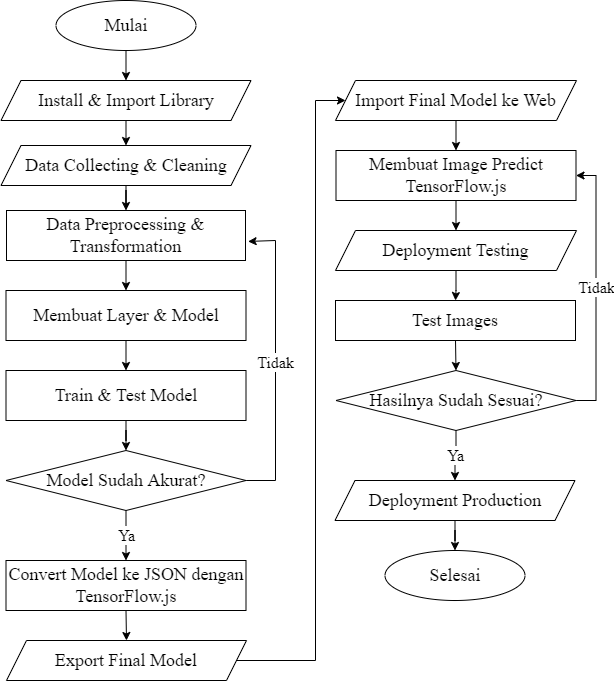

The diagram above was exported from draw.io. Its source (the exported page's mxGraphModel, read from the mxfile embedded in the PNG):
<mxGraphModel dx="782" dy="428" grid="1" gridSize="10" guides="1" tooltips="1" connect="1" arrows="1" fold="1" page="1" pageScale="1" pageWidth="827" pageHeight="1169" math="0" shadow="0">
  <root>
    <mxCell id="0" />
    <mxCell id="1" parent="0" />
    <mxCell id="zVf6gFmjgH7ORG9ChD0n-1" style="edgeStyle=orthogonalEdgeStyle;rounded=0;orthogonalLoop=1;jettySize=auto;html=1;exitX=0.5;exitY=1;exitDx=0;exitDy=0;entryX=0.5;entryY=0;entryDx=0;entryDy=0;" parent="1" source="zVf6gFmjgH7ORG9ChD0n-2" target="zVf6gFmjgH7ORG9ChD0n-5" edge="1">
      <mxGeometry relative="1" as="geometry" />
    </mxCell>
    <mxCell id="zVf6gFmjgH7ORG9ChD0n-2" value="Mulai" style="ellipse;whiteSpace=wrap;html=1;fontSize=18;fontFamily=Times New Roman;" parent="1" vertex="1">
      <mxGeometry x="180.5" y="20" width="140" height="50" as="geometry" />
    </mxCell>
    <mxCell id="zVf6gFmjgH7ORG9ChD0n-3" value="Selesai" style="ellipse;whiteSpace=wrap;html=1;fontSize=18;fontFamily=Times New Roman;" parent="1" vertex="1">
      <mxGeometry x="509.5" y="570" width="140" height="50" as="geometry" />
    </mxCell>
    <mxCell id="zVf6gFmjgH7ORG9ChD0n-4" style="edgeStyle=orthogonalEdgeStyle;rounded=0;orthogonalLoop=1;jettySize=auto;html=1;exitX=0.5;exitY=1;exitDx=0;exitDy=0;entryX=0.5;entryY=0;entryDx=0;entryDy=0;" parent="1" source="zVf6gFmjgH7ORG9ChD0n-5" target="zVf6gFmjgH7ORG9ChD0n-7" edge="1">
      <mxGeometry relative="1" as="geometry" />
    </mxCell>
    <mxCell id="zVf6gFmjgH7ORG9ChD0n-5" value="Install &amp;amp; Import Library" style="shape=parallelogram;perimeter=parallelogramPerimeter;whiteSpace=wrap;html=1;fixedSize=1;fontSize=18;fontFamily=Times New Roman;" parent="1" vertex="1">
      <mxGeometry x="125.5" y="100" width="250" height="40" as="geometry" />
    </mxCell>
    <mxCell id="zVf6gFmjgH7ORG9ChD0n-6" style="edgeStyle=orthogonalEdgeStyle;rounded=0;orthogonalLoop=1;jettySize=auto;html=1;entryX=0.5;entryY=0;entryDx=0;entryDy=0;" parent="1" source="zVf6gFmjgH7ORG9ChD0n-7" target="zVf6gFmjgH7ORG9ChD0n-9" edge="1">
      <mxGeometry relative="1" as="geometry" />
    </mxCell>
    <mxCell id="zVf6gFmjgH7ORG9ChD0n-7" value="Data Collecting &amp;amp; Cleaning" style="shape=parallelogram;perimeter=parallelogramPerimeter;whiteSpace=wrap;html=1;fixedSize=1;fontSize=18;fontFamily=Times New Roman;" parent="1" vertex="1">
      <mxGeometry x="125.5" y="165" width="250" height="40" as="geometry" />
    </mxCell>
    <mxCell id="0pyJhwgPNNJ6r8bnlZfZ-4" style="edgeStyle=orthogonalEdgeStyle;rounded=0;orthogonalLoop=1;jettySize=auto;html=1;exitX=0.5;exitY=1;exitDx=0;exitDy=0;entryX=0.5;entryY=0;entryDx=0;entryDy=0;" parent="1" source="zVf6gFmjgH7ORG9ChD0n-9" target="0pyJhwgPNNJ6r8bnlZfZ-2" edge="1">
      <mxGeometry relative="1" as="geometry" />
    </mxCell>
    <mxCell id="zVf6gFmjgH7ORG9ChD0n-9" value="Data Preprocessing &amp;amp; Transformation" style="rounded=0;whiteSpace=wrap;html=1;fontSize=18;fontFamily=Times New Roman;" parent="1" vertex="1">
      <mxGeometry x="131" y="230" width="239" height="50" as="geometry" />
    </mxCell>
    <mxCell id="zVf6gFmjgH7ORG9ChD0n-10" style="edgeStyle=orthogonalEdgeStyle;rounded=0;orthogonalLoop=1;jettySize=auto;html=1;exitX=0.5;exitY=1;exitDx=0;exitDy=0;" parent="1" source="zVf6gFmjgH7ORG9ChD0n-11" target="zVf6gFmjgH7ORG9ChD0n-18" edge="1">
      <mxGeometry relative="1" as="geometry" />
    </mxCell>
    <mxCell id="zVf6gFmjgH7ORG9ChD0n-11" value="Train &amp;amp; Test Model" style="rounded=0;whiteSpace=wrap;html=1;fontSize=18;fontFamily=Times New Roman;" parent="1" vertex="1">
      <mxGeometry x="130.5" y="390" width="240" height="50" as="geometry" />
    </mxCell>
    <mxCell id="zVf6gFmjgH7ORG9ChD0n-12" style="edgeStyle=orthogonalEdgeStyle;rounded=0;orthogonalLoop=1;jettySize=auto;html=1;exitX=0.5;exitY=1;exitDx=0;exitDy=0;entryX=0.5;entryY=0;entryDx=0;entryDy=0;" parent="1" source="zVf6gFmjgH7ORG9ChD0n-13" target="zVf6gFmjgH7ORG9ChD0n-15" edge="1">
      <mxGeometry relative="1" as="geometry" />
    </mxCell>
    <mxCell id="zVf6gFmjgH7ORG9ChD0n-13" value="Convert Model ke JSON dengan TensorFlow.js" style="rounded=0;whiteSpace=wrap;html=1;fontSize=18;fontFamily=Times New Roman;" parent="1" vertex="1">
      <mxGeometry x="130.5" y="580" width="240" height="50" as="geometry" />
    </mxCell>
    <mxCell id="zVf6gFmjgH7ORG9ChD0n-14" style="edgeStyle=orthogonalEdgeStyle;rounded=0;orthogonalLoop=1;jettySize=auto;html=1;exitX=1;exitY=0.5;exitDx=0;exitDy=0;entryX=0;entryY=0.5;entryDx=0;entryDy=0;" parent="1" source="zVf6gFmjgH7ORG9ChD0n-15" target="zVf6gFmjgH7ORG9ChD0n-20" edge="1">
      <mxGeometry relative="1" as="geometry">
        <Array as="points">
          <mxPoint x="440" y="680" />
          <mxPoint x="440" y="120" />
        </Array>
      </mxGeometry>
    </mxCell>
    <mxCell id="zVf6gFmjgH7ORG9ChD0n-15" value="Export Final Model" style="shape=parallelogram;perimeter=parallelogramPerimeter;whiteSpace=wrap;html=1;fixedSize=1;fontSize=18;fontFamily=Times New Roman;" parent="1" vertex="1">
      <mxGeometry x="131" y="660" width="240" height="40" as="geometry" />
    </mxCell>
    <mxCell id="zVf6gFmjgH7ORG9ChD0n-16" value="Tidak" style="edgeStyle=orthogonalEdgeStyle;rounded=0;orthogonalLoop=1;jettySize=auto;html=1;exitX=1;exitY=0.5;exitDx=0;exitDy=0;fontSize=16;fontFamily=Times New Roman;entryX=1.011;entryY=0.619;entryDx=0;entryDy=0;entryPerimeter=0;" parent="1" source="zVf6gFmjgH7ORG9ChD0n-18" target="zVf6gFmjgH7ORG9ChD0n-9" edge="1">
      <mxGeometry relative="1" as="geometry">
        <Array as="points">
          <mxPoint x="400" y="500" />
          <mxPoint x="400" y="260" />
          <mxPoint x="373" y="260" />
        </Array>
        <mxPoint x="400" y="260" as="targetPoint" />
      </mxGeometry>
    </mxCell>
    <mxCell id="zVf6gFmjgH7ORG9ChD0n-17" value="Ya" style="edgeStyle=orthogonalEdgeStyle;rounded=0;orthogonalLoop=1;jettySize=auto;html=1;exitX=0.5;exitY=1;exitDx=0;exitDy=0;entryX=0.5;entryY=0;entryDx=0;entryDy=0;fontSize=16;fontFamily=Times New Roman;" parent="1" source="zVf6gFmjgH7ORG9ChD0n-18" target="zVf6gFmjgH7ORG9ChD0n-13" edge="1">
      <mxGeometry relative="1" as="geometry" />
    </mxCell>
    <mxCell id="zVf6gFmjgH7ORG9ChD0n-18" value="Model Sudah Akurat?" style="rhombus;whiteSpace=wrap;html=1;fontSize=18;fontFamily=Times New Roman;" parent="1" vertex="1">
      <mxGeometry x="130.5" y="470" width="240" height="60" as="geometry" />
    </mxCell>
    <mxCell id="zVf6gFmjgH7ORG9ChD0n-19" style="edgeStyle=orthogonalEdgeStyle;rounded=0;orthogonalLoop=1;jettySize=auto;html=1;exitX=0.5;exitY=1;exitDx=0;exitDy=0;entryX=0.5;entryY=0;entryDx=0;entryDy=0;" parent="1" source="zVf6gFmjgH7ORG9ChD0n-20" target="zVf6gFmjgH7ORG9ChD0n-22" edge="1">
      <mxGeometry relative="1" as="geometry" />
    </mxCell>
    <mxCell id="zVf6gFmjgH7ORG9ChD0n-20" value="Import Final Model ke Web" style="shape=parallelogram;perimeter=parallelogramPerimeter;whiteSpace=wrap;html=1;fixedSize=1;fontSize=18;fontFamily=Times New Roman;" parent="1" vertex="1">
      <mxGeometry x="460" y="100" width="241" height="40" as="geometry" />
    </mxCell>
    <mxCell id="yghrhr86HHBwF_q4Vqc8-3" style="edgeStyle=orthogonalEdgeStyle;rounded=0;orthogonalLoop=1;jettySize=auto;html=1;exitX=0.5;exitY=1;exitDx=0;exitDy=0;entryX=0.5;entryY=0;entryDx=0;entryDy=0;fontFamily=Times New Roman;fontSize=16;" parent="1" source="zVf6gFmjgH7ORG9ChD0n-22" target="yghrhr86HHBwF_q4Vqc8-1" edge="1">
      <mxGeometry relative="1" as="geometry" />
    </mxCell>
    <mxCell id="zVf6gFmjgH7ORG9ChD0n-22" value="Membuat Image Predict TensorFlow.js" style="rounded=0;whiteSpace=wrap;html=1;fontSize=18;fontFamily=Times New Roman;" parent="1" vertex="1">
      <mxGeometry x="460.5" y="170" width="240" height="50" as="geometry" />
    </mxCell>
    <mxCell id="zVf6gFmjgH7ORG9ChD0n-31" style="edgeStyle=orthogonalEdgeStyle;rounded=0;orthogonalLoop=1;jettySize=auto;html=1;exitX=0.5;exitY=1;exitDx=0;exitDy=0;" parent="1" source="zVf6gFmjgH7ORG9ChD0n-24" target="zVf6gFmjgH7ORG9ChD0n-3" edge="1">
      <mxGeometry relative="1" as="geometry" />
    </mxCell>
    <mxCell id="zVf6gFmjgH7ORG9ChD0n-24" value="Deployment Production" style="shape=parallelogram;perimeter=parallelogramPerimeter;whiteSpace=wrap;html=1;fixedSize=1;fontSize=18;fontFamily=Times New Roman;" parent="1" vertex="1">
      <mxGeometry x="459.5" y="500" width="240" height="40" as="geometry" />
    </mxCell>
    <mxCell id="zVf6gFmjgH7ORG9ChD0n-25" style="edgeStyle=orthogonalEdgeStyle;rounded=0;orthogonalLoop=1;jettySize=auto;html=1;exitX=0.5;exitY=1;exitDx=0;exitDy=0;entryX=0.5;entryY=0;entryDx=0;entryDy=0;" parent="1" source="zVf6gFmjgH7ORG9ChD0n-26" target="zVf6gFmjgH7ORG9ChD0n-29" edge="1">
      <mxGeometry relative="1" as="geometry" />
    </mxCell>
    <mxCell id="zVf6gFmjgH7ORG9ChD0n-26" value="Test Images" style="rounded=0;whiteSpace=wrap;html=1;fontSize=18;fontFamily=Times New Roman;" parent="1" vertex="1">
      <mxGeometry x="460" y="320" width="240" height="40" as="geometry" />
    </mxCell>
    <mxCell id="zVf6gFmjgH7ORG9ChD0n-27" value="Ya" style="edgeStyle=orthogonalEdgeStyle;rounded=0;orthogonalLoop=1;jettySize=auto;html=1;exitX=0.5;exitY=1;exitDx=0;exitDy=0;fontSize=16;fontFamily=Times New Roman;" parent="1" source="zVf6gFmjgH7ORG9ChD0n-29" target="zVf6gFmjgH7ORG9ChD0n-24" edge="1">
      <mxGeometry relative="1" as="geometry" />
    </mxCell>
    <mxCell id="zVf6gFmjgH7ORG9ChD0n-28" value="Tidak" style="edgeStyle=orthogonalEdgeStyle;rounded=0;orthogonalLoop=1;jettySize=auto;html=1;exitX=1;exitY=0.5;exitDx=0;exitDy=0;entryX=1;entryY=0.5;entryDx=0;entryDy=0;fontSize=16;fontFamily=Times New Roman;" parent="1" source="zVf6gFmjgH7ORG9ChD0n-29" target="zVf6gFmjgH7ORG9ChD0n-22" edge="1">
      <mxGeometry relative="1" as="geometry" />
    </mxCell>
    <mxCell id="zVf6gFmjgH7ORG9ChD0n-29" value="Hasilnya Sudah Sesuai?" style="rhombus;whiteSpace=wrap;html=1;fontSize=18;fontFamily=Times New Roman;" parent="1" vertex="1">
      <mxGeometry x="460.5" y="390" width="240" height="60" as="geometry" />
    </mxCell>
    <mxCell id="0pyJhwgPNNJ6r8bnlZfZ-5" style="edgeStyle=orthogonalEdgeStyle;rounded=0;orthogonalLoop=1;jettySize=auto;html=1;exitX=0.5;exitY=1;exitDx=0;exitDy=0;entryX=0.5;entryY=0;entryDx=0;entryDy=0;" parent="1" source="0pyJhwgPNNJ6r8bnlZfZ-2" target="zVf6gFmjgH7ORG9ChD0n-11" edge="1">
      <mxGeometry relative="1" as="geometry" />
    </mxCell>
    <mxCell id="0pyJhwgPNNJ6r8bnlZfZ-2" value="Membuat Layer &amp;amp; Model" style="rounded=0;whiteSpace=wrap;html=1;fontSize=18;fontFamily=Times New Roman;" parent="1" vertex="1">
      <mxGeometry x="130.5" y="310" width="240" height="50" as="geometry" />
    </mxCell>
    <mxCell id="yghrhr86HHBwF_q4Vqc8-4" style="edgeStyle=orthogonalEdgeStyle;rounded=0;orthogonalLoop=1;jettySize=auto;html=1;exitX=0.5;exitY=1;exitDx=0;exitDy=0;fontFamily=Times New Roman;fontSize=16;" parent="1" source="yghrhr86HHBwF_q4Vqc8-1" target="zVf6gFmjgH7ORG9ChD0n-26" edge="1">
      <mxGeometry relative="1" as="geometry" />
    </mxCell>
    <mxCell id="yghrhr86HHBwF_q4Vqc8-1" value="Deployment Testing" style="shape=parallelogram;perimeter=parallelogramPerimeter;whiteSpace=wrap;html=1;fixedSize=1;fontSize=18;fontFamily=Times New Roman;" parent="1" vertex="1">
      <mxGeometry x="460" y="250" width="241" height="40" as="geometry" />
    </mxCell>
  </root>
</mxGraphModel>